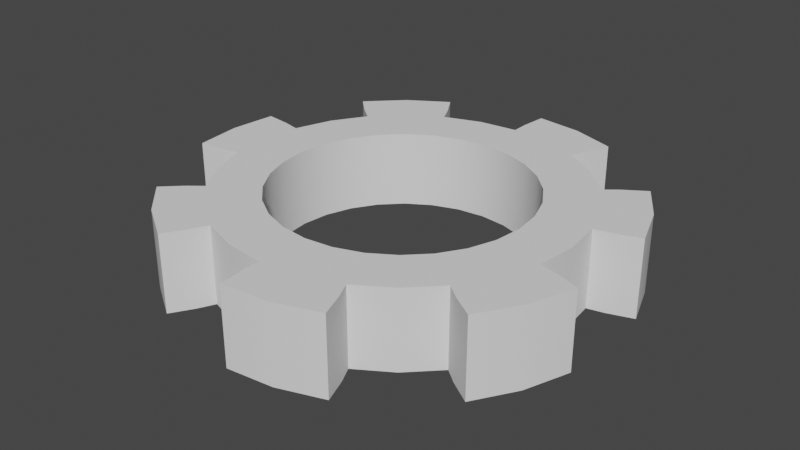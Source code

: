 # Source: gear.blend  (saved by Blender 2.93.21; exported with 4.5.12 LTS)
import bpy
from mathutils import Matrix  # noqa: F401  (used for matrix-valued properties, if any)

bpy.ops.wm.read_factory_settings(use_empty=True)
scene = bpy.context.scene
scene.name = 'Scene'

# ---- collections
col_collection = bpy.data.collections.new('Collection'); scene.collection.children.link(col_collection)

# ---- node groups
ng_auto_smooth = bpy.data.node_groups.new('Auto Smooth', 'GeometryNodeTree')
_s = ng_auto_smooth.interface.new_socket(name='Geometry', in_out='OUTPUT', socket_type='NodeSocketGeometry')
_s = ng_auto_smooth.interface.new_socket(name='Geometry', in_out='INPUT', socket_type='NodeSocketGeometry')
_s = ng_auto_smooth.interface.new_socket(name='Angle', in_out='INPUT', socket_type='NodeSocketFloat')
_s.subtype = 'ANGLE'
_s.min_value = 0.0
_s.max_value = 3.142
ng_auto_smooth.is_modifier = True
_N = ng_auto_smooth.nodes; _L = ng_auto_smooth.links
n0 = _N.new('NodeGroupOutput'); n0.name = 'Group Output'; n0.location = (480, -100)
n1 = _N.new('NodeGroupInput'); n1.name = 'Group Input'; n1.location = (-420, -300)
n2 = _N.new('NodeGroupInput'); n2.name = 'Group Input.001'; n2.location = (-60, -100)
n3 = _N.new('GeometryNodeSetShadeSmooth'); n3.name = 'Set Shade Smooth'; n3.location = (120, -100)
n3.domain = 'EDGE'
n4 = _N.new('GeometryNodeSetShadeSmooth'); n4.name = 'Set Shade Smooth.001'; n4.location = (300, -100)
n5 = _N.new('GeometryNodeInputMeshEdgeAngle'); n5.name = 'Edge Angle'; n5.location = (-420, -220)
n6 = _N.new('GeometryNodeInputEdgeSmooth'); n6.name = 'Is Edge Smooth'; n6.location = (-60, -160)
n7 = _N.new('GeometryNodeInputShadeSmooth'); n7.name = 'Is Face Smooth'; n7.location = (-240, -340)
n8 = _N.new('FunctionNodeBooleanMath'); n8.name = 'Boolean Math'; n8.location = (-60, -220)
n9 = _N.new('FunctionNodeCompare'); n9.name = 'Compare'; n9.location = (-240, -180)
n9.operation = 'LESS_EQUAL'
_L.new(n5.outputs[0], n9.inputs[0])
_L.new(n4.outputs[0], n0.inputs[0])
_L.new(n1.outputs[1], n9.inputs[1])
_L.new(n9.outputs[0], n8.inputs[0])
_L.new(n7.outputs[0], n8.inputs[1])
_L.new(n2.outputs[0], n3.inputs[0])
_L.new(n6.outputs[0], n3.inputs[1])
_L.new(n3.outputs[0], n4.inputs[0])
_L.new(n8.outputs[0], n3.inputs[2])
n0.is_active_output = True

# ---- world
world_world = bpy.data.worlds.new('World'); scene.world = world_world
world_world.use_nodes = True; world_world.node_tree.nodes.clear()
_N = world_world.node_tree.nodes; _L = world_world.node_tree.links
n0 = _N.new('ShaderNodeOutputWorld'); n0.name = 'World Output'; n0.location = (300, 300)
n1 = _N.new('ShaderNodeBackground'); n1.name = 'Background'; n1.location = (10, 300)
n1.inputs[0].default_value = (0.05088, 0.05088, 0.05088, 1.0)
_L.new(n1.outputs[0], n0.inputs[0])
n0.is_active_output = True
world_world.color = (0.05088, 0.05088, 0.05088)
world_world.use_sun_shadow = False
world_world.sun_shadow_jitter_overblur = 0.0

# ---- meshes
me_gear_001 = bpy.data.meshes.new('Gear.001')
me_gear_001.from_pydata([(0.49, 0.0, -0.15), (0.4777, 0.109, -0.15), (0.4415, 0.2126, -0.15), (0.3831, 0.3055, -0.15), (0.69, 0.0, -0.15), (0.6727, 0.1535, -0.15), (0.6217, 0.2994, -0.15), (0.5395, 0.4302, -0.15), (0.7409, 0.1691, -0.15), (0.6847, 0.3298, -0.15), (0.5942, 0.4739, -0.15), (0.8362, 0.2009, -0.15), (0.7748, 0.3731, -0.15), (0.6784, 0.5285, -0.15), (0.49, 0.0, 0.15), (0.4777, 0.109, 0.15), (0.4415, 0.2126, 0.15), (0.3831, 0.3055, 0.15), (0.69, 0.0, 0.15), (0.6727, 0.1535, 0.15), (0.6217, 0.2994, 0.15), (0.5395, 0.4302, 0.15), (0.7409, 0.1691, 0.15), (0.6847, 0.3298, 0.15), (0.5942, 0.4739, 0.15), (0.8362, 0.2009, 0.15), (0.7748, 0.3731, 0.15), (0.6784, 0.5285, 0.15), (0.3055, 0.3831, -0.15), (0.2126, 0.4415, -0.15), (0.109, 0.4777, -0.15), (3e-17, 0.49, -0.15), (0.4302, 0.5395, -0.15), (0.2994, 0.6217, -0.15), (0.1535, 0.6727, -0.15), (4.225e-17, 0.69, -0.15), (0.3298, 0.6847, -0.15), (0.1691, 0.7409, -0.15), (4.654e-17, 0.76, -0.15), (0.3643, 0.779, -0.15), (0.1914, 0.8384, -0.15), (0.009804, 0.8599, -0.15), (0.3055, 0.3831, 0.15), (0.2126, 0.4415, 0.15), (0.109, 0.4777, 0.15), (3e-17, 0.49, 0.15), (0.4302, 0.5395, 0.15), (0.2994, 0.6217, 0.15), (0.1535, 0.6727, 0.15), (4.225e-17, 0.69, 0.15), (0.3298, 0.6847, 0.15), (0.1691, 0.7409, 0.15), (4.654e-17, 0.76, 0.15), (0.3643, 0.779, 0.15), (0.1914, 0.8384, 0.15), (0.009804, 0.8599, 0.15), (-0.109, 0.4777, -0.15), (-0.2126, 0.4415, -0.15), (-0.3055, 0.3831, -0.15), (-0.3831, 0.3055, -0.15), (-0.1535, 0.6727, -0.15), (-0.2994, 0.6217, -0.15), (-0.4302, 0.5395, -0.15), (-0.5395, 0.4302, -0.15), (-0.3298, 0.6847, -0.15), (-0.4739, 0.5942, -0.15), (-0.5942, 0.4739, -0.15), (-0.3819, 0.7705, -0.15), (-0.5362, 0.6724, -0.15), (-0.6662, 0.5438, -0.15), (-0.109, 0.4777, 0.15), (-0.2126, 0.4415, 0.15), (-0.3055, 0.3831, 0.15), (-0.3831, 0.3055, 0.15), (-0.1535, 0.6727, 0.15), (-0.2994, 0.6217, 0.15), (-0.4302, 0.5395, 0.15), (-0.5395, 0.4302, 0.15), (-0.3298, 0.6847, 0.15), (-0.4739, 0.5942, 0.15), (-0.5942, 0.4739, 0.15), (-0.3819, 0.7705, 0.15), (-0.5362, 0.6724, 0.15), (-0.6662, 0.5438, 0.15), (-0.4415, 0.2126, -0.15), (-0.4777, 0.109, -0.15), (-0.49, 6.001e-17, -0.15), (-0.4777, -0.109, -0.15), (-0.6217, 0.2994, -0.15), (-0.6727, 0.1535, -0.15), (-0.69, 8.45e-17, -0.15), (-0.6727, -0.1535, -0.15), (-0.7409, 0.1691, -0.15), (-0.76, 9.307e-17, -0.15), (-0.7409, -0.1691, -0.15), (-0.8406, 0.1818, -0.15), (-0.86, 1.053e-16, -0.15), (-0.8406, -0.1818, -0.15), (-0.4415, 0.2126, 0.15), (-0.4777, 0.109, 0.15), (-0.49, 6.001e-17, 0.15), (-0.4777, -0.109, 0.15), (-0.6217, 0.2994, 0.15), (-0.6727, 0.1535, 0.15), (-0.69, 8.45e-17, 0.15), (-0.6727, -0.1535, 0.15), (-0.7409, 0.1691, 0.15), (-0.76, 9.307e-17, 0.15), (-0.7409, -0.1691, 0.15), (-0.8406, 0.1818, 0.15), (-0.86, 1.053e-16, 0.15), (-0.8406, -0.1818, 0.15), (-0.4415, -0.2126, -0.15), (-0.3831, -0.3055, -0.15), (-0.3055, -0.3831, -0.15), (-0.2126, -0.4415, -0.15), (-0.6217, -0.2994, -0.15), (-0.5395, -0.4302, -0.15), (-0.4302, -0.5395, -0.15), (-0.2994, -0.6217, -0.15), (-0.5942, -0.4739, -0.15), (-0.4739, -0.5942, -0.15), (-0.3298, -0.6847, -0.15), (-0.6662, -0.5438, -0.15), (-0.5362, -0.6724, -0.15), (-0.3819, -0.7705, -0.15), (-0.4415, -0.2126, 0.15), (-0.3831, -0.3055, 0.15), (-0.3055, -0.3831, 0.15), (-0.2126, -0.4415, 0.15), (-0.6217, -0.2994, 0.15), (-0.5395, -0.4302, 0.15), (-0.4302, -0.5395, 0.15), (-0.2994, -0.6217, 0.15), (-0.5942, -0.4739, 0.15), (-0.4739, -0.5942, 0.15), (-0.3298, -0.6847, 0.15), (-0.6662, -0.5438, 0.15), (-0.5362, -0.6724, 0.15), (-0.3819, -0.7705, 0.15), (-0.109, -0.4777, -0.15), (-9.001e-17, -0.49, -0.15), (0.109, -0.4777, -0.15), (0.2126, -0.4415, -0.15), (-0.1535, -0.6727, -0.15), (-1.268e-16, -0.69, -0.15), (0.1535, -0.6727, -0.15), (0.2994, -0.6217, -0.15), (-1.396e-16, -0.76, -0.15), (0.1691, -0.7409, -0.15), (0.3298, -0.6847, -0.15), (0.009804, -0.8599, -0.15), (0.1914, -0.8384, -0.15), (0.3643, -0.779, -0.15), (-0.109, -0.4777, 0.15), (-9.001e-17, -0.49, 0.15), (0.109, -0.4777, 0.15), (0.2126, -0.4415, 0.15), (-0.1535, -0.6727, 0.15), (-1.268e-16, -0.69, 0.15), (0.1535, -0.6727, 0.15), (0.2994, -0.6217, 0.15), (-1.396e-16, -0.76, 0.15), (0.1691, -0.7409, 0.15), (0.3298, -0.6847, 0.15), (0.009804, -0.8599, 0.15), (0.1914, -0.8384, 0.15), (0.3643, -0.779, 0.15), (0.3055, -0.3831, -0.15), (0.3831, -0.3055, -0.15), (0.4415, -0.2126, -0.15), (0.4777, -0.109, -0.15), (0.4302, -0.5395, -0.15), (0.5395, -0.4302, -0.15), (0.6217, -0.2994, -0.15), (0.6727, -0.1535, -0.15), (0.5942, -0.4739, -0.15), (0.6847, -0.3298, -0.15), (0.7409, -0.1691, -0.15), (0.6784, -0.5285, -0.15), (0.7748, -0.3731, -0.15), (0.8362, -0.2009, -0.15), (0.3055, -0.3831, 0.15), (0.3831, -0.3055, 0.15), (0.4415, -0.2126, 0.15), (0.4777, -0.109, 0.15), (0.4302, -0.5395, 0.15), (0.5395, -0.4302, 0.15), (0.6217, -0.2994, 0.15), (0.6727, -0.1535, 0.15), (0.5942, -0.4739, 0.15), (0.6847, -0.3298, 0.15), (0.7409, -0.1691, 0.15), (0.6784, -0.5285, 0.15), (0.7748, -0.3731, 0.15), (0.8362, -0.2009, 0.15)], [], [(4, 0, 1, 5), (5, 1, 2, 6), (6, 2, 3, 7), (8, 5, 6, 9), (9, 6, 7, 10), (11, 8, 9, 12), (12, 9, 10, 13), (14, 18, 19, 15), (15, 19, 20, 16), (16, 20, 21, 17), (19, 22, 23, 20), (20, 23, 24, 21), (22, 25, 26, 23), (23, 26, 27, 24), (18, 4, 5, 19), (19, 5, 8, 22), (22, 8, 11, 25), (25, 11, 12, 26), (26, 12, 13, 27), (27, 13, 10, 24), (24, 10, 7, 21), (32, 28, 29, 33), (33, 29, 30, 34), (34, 30, 31, 35), (36, 33, 34, 37), (37, 34, 35, 38), (39, 36, 37, 40), (40, 37, 38, 41), (42, 46, 47, 43), (43, 47, 48, 44), (44, 48, 49, 45), (47, 50, 51, 48), (48, 51, 52, 49), (50, 53, 54, 51), (51, 54, 55, 52), (46, 32, 33, 47), (47, 33, 36, 50), (50, 36, 39, 53), (53, 39, 40, 54), (54, 40, 41, 55), (55, 41, 38, 52), (52, 38, 35, 49), (3, 28, 32, 7), (7, 32, 46, 21), (21, 46, 42, 17), (60, 56, 57, 61), (61, 57, 58, 62), (62, 58, 59, 63), (64, 61, 62, 65), (65, 62, 63, 66), (67, 64, 65, 68), (68, 65, 66, 69), (70, 74, 75, 71), (71, 75, 76, 72), (72, 76, 77, 73), (75, 78, 79, 76), (76, 79, 80, 77), (78, 81, 82, 79), (79, 82, 83, 80), (74, 60, 61, 75), (75, 61, 64, 78), (78, 64, 67, 81), (81, 67, 68, 82), (82, 68, 69, 83), (83, 69, 66, 80), (80, 66, 63, 77), (31, 56, 60, 35), (35, 60, 74, 49), (49, 74, 70, 45), (88, 84, 85, 89), (89, 85, 86, 90), (90, 86, 87, 91), (92, 89, 90, 93), (93, 90, 91, 94), (95, 92, 93, 96), (96, 93, 94, 97), (98, 102, 103, 99), (99, 103, 104, 100), (100, 104, 105, 101), (103, 106, 107, 104), (104, 107, 108, 105), (106, 109, 110, 107), (107, 110, 111, 108), (102, 88, 89, 103), (103, 89, 92, 106), (106, 92, 95, 109), (109, 95, 96, 110), (110, 96, 97, 111), (111, 97, 94, 108), (108, 94, 91, 105), (59, 84, 88, 63), (63, 88, 102, 77), (77, 102, 98, 73), (116, 112, 113, 117), (117, 113, 114, 118), (118, 114, 115, 119), (120, 117, 118, 121), (121, 118, 119, 122), (123, 120, 121, 124), (124, 121, 122, 125), (126, 130, 131, 127), (127, 131, 132, 128), (128, 132, 133, 129), (131, 134, 135, 132), (132, 135, 136, 133), (134, 137, 138, 135), (135, 138, 139, 136), (130, 116, 117, 131), (131, 117, 120, 134), (134, 120, 123, 137), (137, 123, 124, 138), (138, 124, 125, 139), (139, 125, 122, 136), (136, 122, 119, 133), (87, 112, 116, 91), (91, 116, 130, 105), (105, 130, 126, 101), (144, 140, 141, 145), (145, 141, 142, 146), (146, 142, 143, 147), (148, 145, 146, 149), (149, 146, 147, 150), (151, 148, 149, 152), (152, 149, 150, 153), (154, 158, 159, 155), (155, 159, 160, 156), (156, 160, 161, 157), (159, 162, 163, 160), (160, 163, 164, 161), (162, 165, 166, 163), (163, 166, 167, 164), (158, 144, 145, 159), (159, 145, 148, 162), (162, 148, 151, 165), (165, 151, 152, 166), (166, 152, 153, 167), (167, 153, 150, 164), (164, 150, 147, 161), (115, 140, 144, 119), (119, 144, 158, 133), (133, 158, 154, 129), (172, 168, 169, 173), (173, 169, 170, 174), (174, 170, 171, 175), (176, 173, 174, 177), (177, 174, 175, 178), (179, 176, 177, 180), (180, 177, 178, 181), (182, 186, 187, 183), (183, 187, 188, 184), (184, 188, 189, 185), (187, 190, 191, 188), (188, 191, 192, 189), (190, 193, 194, 191), (191, 194, 195, 192), (186, 172, 173, 187), (187, 173, 176, 190), (190, 176, 179, 193), (193, 179, 180, 194), (194, 180, 181, 195), (195, 181, 178, 192), (192, 178, 175, 189), (143, 168, 172, 147), (147, 172, 186, 161), (161, 186, 182, 157), (171, 0, 4, 175), (175, 4, 18, 189), (189, 18, 14, 185), (15, 16, 2, 1), (16, 17, 3, 2), (17, 42, 28, 3), (42, 43, 29, 28), (43, 44, 30, 29), (44, 45, 31, 30), (45, 70, 56, 31), (70, 71, 57, 56), (71, 72, 58, 57), (72, 73, 59, 58), (73, 98, 84, 59), (98, 99, 85, 84), (99, 100, 86, 85), (100, 101, 87, 86), (101, 126, 112, 87), (126, 127, 113, 112), (127, 128, 114, 113), (128, 129, 115, 114), (129, 154, 140, 115), (154, 155, 141, 140), (155, 156, 142, 141), (156, 157, 143, 142), (157, 182, 168, 143), (182, 183, 169, 168), (183, 184, 170, 169), (184, 185, 171, 170), (185, 14, 0, 171), (14, 15, 1, 0)])
me_gear_001.polygons.foreach_set('use_smooth', [True] * 196)
me_gear_001.use_remesh_fix_poles = True
me_gear_001.use_remesh_preserve_attributes = False
me_gear_001.update()

# ---- objects
ob_gear_001 = bpy.data.objects.new('Gear.001', me_gear_001)

# ---- transforms, parenting, visibility, modifiers, constraints
ob_gear_001.location = (0.0, 0.0, 0.0)
_vg = ob_gear_001.vertex_groups.new(name='Tips')
_vg = ob_gear_001.vertex_groups.new(name='Valleys')
_m = ob_gear_001.modifiers.new('Auto Smooth', 'NODES')
_m.node_group = ng_auto_smooth
_gi = [s.identifier for s in ng_auto_smooth.interface.items_tree if s.item_type == 'SOCKET' and s.in_out == 'INPUT']
_m[_gi[1]] = 0.5236  # Angle

# ---- collection membership
col_collection.objects.link(ob_gear_001)

# ---- scene / render settings (as saved in the file)
scene.frame_start = 1; scene.frame_end = 250; scene.frame_set(1)
scene.render.engine = 'BLENDER_EEVEE_NEXT'
scene.cycles.use_denoising = False
scene.cycles.samples = 128
scene.cycles.sampling_pattern = 'TABULATED_SOBOL'
scene.cycles.use_adaptive_sampling = False
scene.cycles.use_light_tree = False
scene.view_settings.view_transform = 'Filmic'
bpy.context.view_layer.update()

# ---- added for rendering (the .blend has no active camera and no usable light): camera, sun
cam_auto = bpy.data.cameras.new('AutoCamera')
cam_auto.lens = 50.0
cam_auto.sensor_width = 36.0
cam_auto.clip_end = 1000.0
ob_auto_camera = bpy.data.objects.new('AutoCamera', cam_auto)
scene.collection.objects.link(ob_auto_camera)
ob_auto_camera.location = (2.24024, -2.70257, 1.80171)
ob_auto_camera.rotation_euler = (1.09748, -7.21219e-08, 0.694738)
scene.camera = ob_auto_camera
light_auto_sun = bpy.data.lights.new('AutoSun', 'SUN')
light_auto_sun.energy = 3.0
light_auto_sun.angle = 0.0523599
ob_auto_sun = bpy.data.objects.new('AutoSun', light_auto_sun)
scene.collection.objects.link(ob_auto_sun)
ob_auto_sun.rotation_euler = (0.872665, 0.174533, 0.523599)
bpy.context.view_layer.update()
